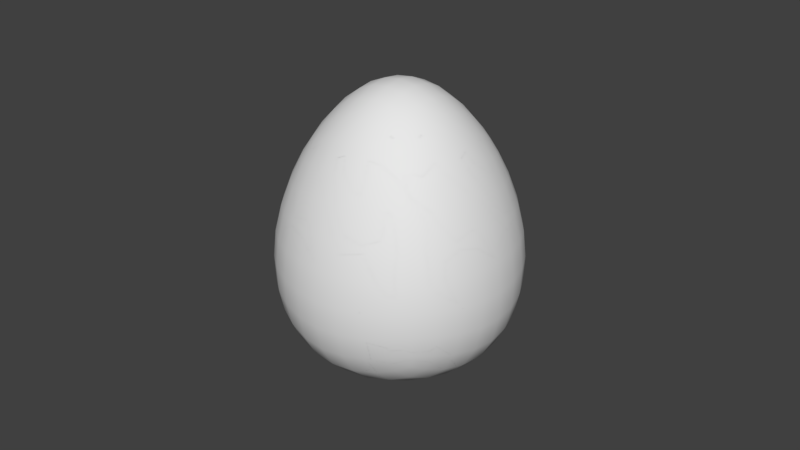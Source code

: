 # Source: Egg.blend  (saved by Blender 2.92.15; exported with 4.5.12 LTS)
import bpy
from mathutils import Matrix  # noqa: F401  (used for matrix-valued properties, if any)

bpy.ops.wm.read_factory_settings(use_empty=True)
scene = bpy.context.scene
scene.name = 'Scene'

# ---- collections
col_collection_1 = bpy.data.collections.new('Collection 1'); scene.collection.children.link(col_collection_1)

# ---- materials (node trees are filled in below, after node groups)
mat_egg = bpy.data.materials.new('Egg')
mat_egg.alpha_threshold = 0.0
mat_egg.use_transparent_shadow = False
mat_egg.roughness = 0.5
mat_egg.line_color = (0.0, 0.0, 0.0, 1.0)

# ---- material node trees

# ---- world
world_world = bpy.data.worlds.new('World'); scene.world = world_world
world_world.color = (0.05088, 0.05088, 0.05088)
world_world.use_sun_shadow = False
world_world.sun_shadow_jitter_overblur = 0.0
world_world.cycles.sampling_method = 'MANUAL'

# ---- meshes
me_cube = bpy.data.meshes.new('Cube')
me_cube.from_pydata([(0.1914, 0.1914, 0.1376), (0.1914, -0.1914, 0.1376), (-0.1914, -0.1914, 0.1376), (-0.1914, 0.1914, 0.1376), (0.1442, 0.1442, 0.5659), (0.1442, -0.1442, 0.5659), (-0.1442, -0.1442, 0.5659), (-0.1442, 0.1442, 0.5659), (0.2077, 0.1612, 0.1226), (0.2254, 0.1148, 0.1064), (0.2382, 0.05953, 0.09495), (0.243, -2.212e-08, 0.0907), (0.2382, -0.05953, 0.09495), (0.2254, -0.1148, 0.1064), (0.2077, -0.1612, 0.1226), (0.1612, 0.2077, 0.1226), (0.1148, 0.2254, 0.1064), (0.05953, 0.2382, 0.09495), (4.331e-08, 0.243, 0.0907), (-0.05953, 0.2382, 0.09495), (-0.1148, 0.2254, 0.1064), (-0.1612, 0.2077, 0.1226), (0.2002, 0.2002, 0.1724), (0.2075, 0.2075, 0.2247), (0.2093, 0.2093, 0.2861), (0.2046, 0.2046, 0.3518), (0.1932, 0.1932, 0.4175), (0.1771, 0.1771, 0.4788), (0.1589, 0.1589, 0.5312), (0.1612, -0.2077, 0.1226), (0.1148, -0.2254, 0.1064), (0.05953, -0.2382, 0.09495), (-6.31e-08, -0.243, 0.0907), (-0.05953, -0.2382, 0.09495), (-0.1148, -0.2254, 0.1064), (-0.1612, -0.2077, 0.1226), (0.2002, -0.2002, 0.1724), (0.2075, -0.2075, 0.2247), (0.2093, -0.2093, 0.2861), (0.2046, -0.2046, 0.3518), (0.1932, -0.1932, 0.4175), (0.1771, -0.1771, 0.4788), (0.1589, -0.1589, 0.5312), (-0.2077, -0.1612, 0.1226), (-0.2254, -0.1148, 0.1064), (-0.2382, -0.05953, 0.09495), (-0.243, 6.193e-08, 0.0907), (-0.2382, 0.05953, 0.09495), (-0.2254, 0.1148, 0.1064), (-0.2077, 0.1612, 0.1226), (-0.2002, -0.2002, 0.1724), (-0.2075, -0.2075, 0.2247), (-0.2093, -0.2093, 0.2861), (-0.2046, -0.2046, 0.3518), (-0.1932, -0.1932, 0.4175), (-0.1771, -0.1771, 0.4788), (-0.1589, -0.1589, 0.5312), (-0.2002, 0.2002, 0.1724), (-0.2075, 0.2075, 0.2247), (-0.2093, 0.2093, 0.2861), (-0.2046, 0.2046, 0.3518), (-0.1932, 0.1932, 0.4175), (-0.1771, 0.1771, 0.4788), (-0.1589, 0.1589, 0.5312), (0.1515, 0.1199, 0.5809), (0.1591, 0.08434, 0.5971), (0.1642, 0.04343, 0.6086), (0.1661, -7.334e-08, 0.6128), (0.1642, -0.04343, 0.6086), (0.1591, -0.08434, 0.5971), (0.1515, -0.1199, 0.5809), (0.1199, 0.1515, 0.5809), (0.08434, 0.1591, 0.5971), (0.04343, 0.1642, 0.6086), (1.886e-08, 0.1661, 0.6128), (-0.04343, 0.1642, 0.6086), (-0.08434, 0.1591, 0.5971), (-0.1199, 0.1515, 0.5809), (0.1199, -0.1515, 0.5809), (0.08434, -0.1591, 0.5971), (0.04343, -0.1642, 0.6086), (-8.149e-08, -0.1661, 0.6128), (-0.04343, -0.1642, 0.6086), (-0.08434, -0.1591, 0.5971), (-0.1199, -0.1515, 0.5809), (-0.1515, -0.1199, 0.5809), (-0.1591, -0.08434, 0.5971), (-0.1642, -0.04343, 0.6086), (-0.1661, 1.001e-08, 0.6128), (-0.1642, 0.04343, 0.6086), (-0.1591, 0.08434, 0.5971), (-0.1515, 0.1199, 0.5809), (0.1705, 0.1705, 0.09031), (0.1831, 0.1208, 0.06733), (0.193, 0.06259, 0.05281), (0.1969, -9.721e-09, 0.04771), (0.193, -0.06259, 0.05281), (0.1831, -0.1208, 0.06733), (0.1705, -0.1705, 0.09031), (0.1208, 0.1831, 0.06733), (0.1289, 0.1289, 0.03955), (0.1355, 0.0665, 0.02265), (0.1382, 2.328e-09, 0.01692), (0.1355, -0.0665, 0.02265), (0.1289, -0.1289, 0.03955), (0.1208, -0.1831, 0.06733), (0.06259, 0.193, 0.05281), (0.0665, 0.1355, 0.02265), (0.06982, 0.06982, 0.004486), (0.07121, 1.403e-08, -0.001596), (0.06982, -0.06982, 0.004486), (0.0665, -0.1355, 0.02265), (0.06259, -0.193, 0.05281), (3.26e-08, 0.1969, 0.04771), (2.235e-08, 0.1382, 0.01692), (8.702e-09, 0.07121, -0.001596), (-6.752e-09, 2.468e-08, -0.007782), (-1.898e-08, -0.07121, -0.001596), (-2.98e-08, -0.1382, 0.01692), (-4.817e-08, -0.1969, 0.04771), (-0.06259, 0.193, 0.05281), (-0.0665, 0.1355, 0.02265), (-0.06982, 0.06982, 0.004486), (-0.07121, 3.769e-08, -0.001596), (-0.06982, -0.06982, 0.004486), (-0.0665, -0.1355, 0.02265), (-0.06259, -0.193, 0.05281), (-0.1208, 0.1831, 0.06733), (-0.1289, 0.1289, 0.03955), (-0.1355, 0.0665, 0.02265), (-0.1382, 4.633e-08, 0.01692), (-0.1355, -0.0665, 0.02265), (-0.1289, -0.1289, 0.03955), (-0.1208, -0.1831, 0.06733), (-0.1705, 0.1705, 0.09031), (-0.1831, 0.1208, 0.06733), (-0.193, 0.06259, 0.05281), (-0.1969, 5.617e-08, 0.04771), (-0.193, -0.06259, 0.05281), (-0.1831, -0.1208, 0.06733), (-0.1705, -0.1705, 0.09031), (0.1193, 0.1193, 0.6132), (0.08252, 0.1225, 0.6362), (0.04218, 0.1254, 0.6507), (8.12e-09, 0.1266, 0.6558), (-0.04218, 0.1254, 0.6507), (-0.08252, 0.1225, 0.6362), (-0.1193, 0.1193, 0.6132), (0.1225, 0.08252, 0.6362), (0.08331, 0.08331, 0.664), (0.04217, 0.08467, 0.6809), (-4.889e-09, 0.08535, 0.6866), (-0.04217, 0.08467, 0.6809), (-0.08331, 0.08331, 0.664), (-0.1225, 0.08252, 0.6362), (0.1254, 0.04218, 0.6507), (0.08467, 0.04217, 0.6809), (0.04266, 0.04266, 0.699), (-2.046e-08, 0.04296, 0.7051), (-0.04266, 0.04266, 0.699), (-0.08467, 0.04217, 0.6809), (-0.1254, 0.04218, 0.6507), (0.1266, -7.174e-08, 0.6558), (0.08535, -6.356e-08, 0.6866), (0.04296, -5.198e-08, 0.7051), (-3.516e-08, -3.958e-08, 0.7113), (-0.04296, -2.59e-08, 0.7051), (-0.08535, -1.444e-08, 0.6866), (-0.1266, -1.543e-09, 0.6558), (0.1254, -0.04218, 0.6507), (0.08467, -0.04217, 0.6809), (0.04266, -0.04266, 0.699), (-5.018e-08, -0.04296, 0.7051), (-0.04266, -0.04266, 0.699), (-0.08467, -0.04217, 0.6809), (-0.1254, -0.04218, 0.6507), (0.1225, -0.08252, 0.6362), (0.08331, -0.08332, 0.664), (0.04217, -0.08467, 0.6809), (-6.333e-08, -0.08535, 0.6866), (-0.04217, -0.08467, 0.6809), (-0.08332, -0.08331, 0.664), (-0.1225, -0.08252, 0.6362), (0.1193, -0.1193, 0.6132), (0.08252, -0.1225, 0.6362), (0.04218, -0.1254, 0.6507), (-7.398e-08, -0.1266, 0.6558), (-0.04218, -0.1254, 0.6507), (-0.08252, -0.1225, 0.6362), (-0.1193, -0.1193, 0.6132), (0.2304, 0.1611, 0.1669), (0.242, 0.1643, 0.222), (0.2445, 0.1652, 0.2849), (0.2382, 0.1617, 0.3518), (0.224, 0.1532, 0.4186), (0.2037, 0.1413, 0.4815), (0.1793, 0.1287, 0.5367), (0.2532, 0.1131, 0.1568), (0.2674, 0.1139, 0.2164), (0.27, 0.1141, 0.2824), (0.2624, 0.1118, 0.3518), (0.2457, 0.1061, 0.4211), (0.2219, 0.0983, 0.4872), (0.1926, 0.0902, 0.5468), (0.2681, 0.05835, 0.1486), (0.2833, 0.05829, 0.2113), (0.2857, 0.05821, 0.28), (0.2769, 0.05709, 0.3518), (0.2585, 0.05426, 0.4235), (0.2325, 0.05038, 0.4923), (0.2004, 0.04642, 0.5549), (0.2734, -3.772e-08, 0.1453), (0.2888, -5.495e-08, 0.2091), (0.291, -6.158e-08, 0.2789), (0.2817, -6.799e-08, 0.3518), (0.2628, -6.807e-08, 0.4246), (0.2359, -7.148e-08, 0.4944), (0.2031, -7.261e-08, 0.5582), (0.2681, -0.05835, 0.1486), (0.2833, -0.05829, 0.2113), (0.2857, -0.05821, 0.28), (0.2769, -0.05709, 0.3518), (0.2585, -0.05426, 0.4235), (0.2325, -0.05038, 0.4923), (0.2004, -0.04642, 0.5549), (0.2532, -0.1131, 0.1568), (0.2674, -0.1139, 0.2164), (0.27, -0.1141, 0.2824), (0.2624, -0.1118, 0.3518), (0.2457, -0.1061, 0.4211), (0.2219, -0.0983, 0.4872), (0.1926, -0.0902, 0.5468), (0.2304, -0.1611, 0.1669), (0.242, -0.1643, 0.222), (0.2445, -0.1652, 0.2849), (0.2382, -0.1617, 0.3518), (0.224, -0.1532, 0.4186), (0.2037, -0.1413, 0.4815), (0.1793, -0.1287, 0.5367), (0.1611, -0.2304, 0.1669), (0.1643, -0.242, 0.222), (0.1652, -0.2445, 0.2849), (0.1617, -0.2382, 0.3518), (0.1532, -0.224, 0.4186), (0.1413, -0.2037, 0.4815), (0.1287, -0.1793, 0.5367), (0.1131, -0.2532, 0.1568), (0.1139, -0.2674, 0.2164), (0.1141, -0.27, 0.2824), (0.1118, -0.2624, 0.3518), (0.1061, -0.2457, 0.4211), (0.0983, -0.2219, 0.4872), (0.0902, -0.1926, 0.5468), (0.05835, -0.2681, 0.1486), (0.05829, -0.2833, 0.2113), (0.05821, -0.2857, 0.28), (0.05709, -0.2769, 0.3518), (0.05426, -0.2585, 0.4235), (0.05038, -0.2325, 0.4923), (0.04642, -0.2004, 0.5549), (-7.506e-08, -0.2734, 0.1453), (-7.8e-08, -0.2888, 0.2091), (-8.679e-08, -0.291, 0.2789), (-8.801e-08, -0.2817, 0.3518), (-9.043e-08, -0.2628, 0.4246), (-8.545e-08, -0.2359, 0.4944), (-8.478e-08, -0.2031, 0.5582), (-0.05835, -0.2681, 0.1486), (-0.05829, -0.2833, 0.2113), (-0.05821, -0.2857, 0.28), (-0.05709, -0.2769, 0.3518), (-0.05426, -0.2585, 0.4235), (-0.05038, -0.2325, 0.4923), (-0.04642, -0.2004, 0.5549), (-0.1131, -0.2532, 0.1568), (-0.1139, -0.2674, 0.2164), (-0.1141, -0.27, 0.2824), (-0.1118, -0.2624, 0.3518), (-0.1061, -0.2457, 0.4211), (-0.0983, -0.2219, 0.4872), (-0.0902, -0.1926, 0.5468), (-0.1611, -0.2304, 0.1669), (-0.1643, -0.242, 0.222), (-0.1652, -0.2445, 0.2849), (-0.1617, -0.2382, 0.3518), (-0.1532, -0.224, 0.4186), (-0.1413, -0.2037, 0.4815), (-0.1287, -0.1793, 0.5367), (-0.2304, -0.1611, 0.1669), (-0.242, -0.1643, 0.222), (-0.2445, -0.1652, 0.2849), (-0.2382, -0.1617, 0.3518), (-0.224, -0.1532, 0.4186), (-0.2037, -0.1413, 0.4815), (-0.1793, -0.1287, 0.5367), (-0.2532, -0.1131, 0.1568), (-0.2674, -0.1139, 0.2164), (-0.27, -0.1141, 0.2824), (-0.2624, -0.1118, 0.3518), (-0.2457, -0.1061, 0.4211), (-0.2219, -0.0983, 0.4872), (-0.1926, -0.0902, 0.5468), (-0.2681, -0.05835, 0.1486), (-0.2833, -0.05829, 0.2113), (-0.2857, -0.05821, 0.28), (-0.2769, -0.05709, 0.3518), (-0.2585, -0.05426, 0.4235), (-0.2325, -0.05038, 0.4923), (-0.2004, -0.04642, 0.5549), (-0.2734, 6.091e-08, 0.1453), (-0.2888, 5.797e-08, 0.2091), (-0.291, 5.405e-08, 0.2789), (-0.2817, 5.146e-08, 0.3518), (-0.2628, 4.552e-08, 0.4246), (-0.2359, 3.632e-08, 0.4944), (-0.2031, 2.532e-08, 0.5582), (-0.2681, 0.05835, 0.1486), (-0.2833, 0.05829, 0.2113), (-0.2857, 0.05821, 0.28), (-0.2769, 0.05709, 0.3518), (-0.2585, 0.05426, 0.4235), (-0.2325, 0.05038, 0.4923), (-0.2004, 0.04642, 0.5549), (-0.2532, 0.1131, 0.1568), (-0.2674, 0.1139, 0.2164), (-0.27, 0.1141, 0.2824), (-0.2624, 0.1118, 0.3518), (-0.2457, 0.1061, 0.4211), (-0.2219, 0.0983, 0.4872), (-0.1926, 0.0902, 0.5468), (-0.2304, 0.1611, 0.1669), (-0.242, 0.1643, 0.222), (-0.2445, 0.1652, 0.2849), (-0.2382, 0.1617, 0.3518), (-0.224, 0.1532, 0.4186), (-0.2037, 0.1413, 0.4815), (-0.1793, 0.1287, 0.5367), (0.1287, 0.1793, 0.5367), (0.1413, 0.2037, 0.4815), (0.1532, 0.224, 0.4186), (0.1617, 0.2382, 0.3518), (0.1652, 0.2445, 0.2849), (0.1643, 0.242, 0.222), (0.1611, 0.2304, 0.1669), (0.0902, 0.1926, 0.5468), (0.0983, 0.2219, 0.4872), (0.1061, 0.2457, 0.4211), (0.1118, 0.2624, 0.3518), (0.1141, 0.27, 0.2824), (0.1139, 0.2674, 0.2164), (0.1131, 0.2532, 0.1568), (0.04642, 0.2004, 0.5549), (0.05038, 0.2325, 0.4923), (0.05426, 0.2585, 0.4235), (0.05709, 0.2769, 0.3518), (0.05821, 0.2857, 0.28), (0.05829, 0.2833, 0.2113), (0.05835, 0.2681, 0.1486), (2.887e-08, 0.2031, 0.5582), (3.353e-08, 0.2359, 0.4944), (3.984e-08, 0.2628, 0.4246), (4.494e-08, 0.2817, 0.3518), (4.843e-08, 0.291, 0.2789), (4.936e-08, 0.2888, 0.2091), (4.523e-08, 0.2734, 0.1453), (-0.04642, 0.2004, 0.5549), (-0.05038, 0.2325, 0.4923), (-0.05426, 0.2585, 0.4235), (-0.05709, 0.2769, 0.3518), (-0.05821, 0.2857, 0.28), (-0.05829, 0.2833, 0.2113), (-0.05835, 0.2681, 0.1486), (-0.0902, 0.1926, 0.5468), (-0.0983, 0.2219, 0.4872), (-0.1061, 0.2457, 0.4211), (-0.1118, 0.2624, 0.3518), (-0.1141, 0.27, 0.2824), (-0.1139, 0.2674, 0.2164), (-0.1131, 0.2532, 0.1568), (-0.1287, 0.1793, 0.5367), (-0.1413, 0.2037, 0.4815), (-0.1532, 0.224, 0.4186), (-0.1617, 0.2382, 0.3518), (-0.1652, 0.2445, 0.2849), (-0.1643, 0.242, 0.222), (-0.1611, 0.2304, 0.1668)], [], [(92, 93, 100, 99), (93, 94, 101, 100), (94, 95, 102, 101), (95, 96, 103, 102), (96, 97, 104, 103), (97, 98, 105, 104), (99, 100, 107, 106), (100, 101, 108, 107), (101, 102, 109, 108), (102, 103, 110, 109), (103, 104, 111, 110), (104, 105, 112, 111), (106, 107, 114, 113), (107, 108, 115, 114), (108, 109, 116, 115), (109, 110, 117, 116), (110, 111, 118, 117), (111, 112, 119, 118), (113, 114, 121, 120), (114, 115, 122, 121), (115, 116, 123, 122), (116, 117, 124, 123), (117, 118, 125, 124), (118, 119, 126, 125), (120, 121, 128, 127), (121, 122, 129, 128), (122, 123, 130, 129), (123, 124, 131, 130), (124, 125, 132, 131), (125, 126, 133, 132), (127, 128, 135, 134), (128, 129, 136, 135), (129, 130, 137, 136), (130, 131, 138, 137), (131, 132, 139, 138), (132, 133, 140, 139), (0, 8, 92, 15), (8, 9, 93, 92), (9, 10, 94, 93), (10, 11, 95, 94), (11, 12, 96, 95), (12, 13, 97, 96), (13, 14, 98, 97), (14, 1, 29, 98), (98, 29, 30, 105), (105, 30, 31, 112), (112, 31, 32, 119), (119, 32, 33, 126), (126, 33, 34, 133), (133, 34, 35, 140), (140, 35, 2, 43), (139, 140, 43, 44), (138, 139, 44, 45), (137, 138, 45, 46), (136, 137, 46, 47), (135, 136, 47, 48), (134, 135, 48, 49), (21, 134, 49, 3), (20, 127, 134, 21), (19, 120, 127, 20), (18, 113, 120, 19), (17, 106, 113, 18), (16, 99, 106, 17), (15, 92, 99, 16), (141, 142, 149, 148), (142, 143, 150, 149), (143, 144, 151, 150), (144, 145, 152, 151), (145, 146, 153, 152), (146, 147, 154, 153), (148, 149, 156, 155), (149, 150, 157, 156), (150, 151, 158, 157), (151, 152, 159, 158), (152, 153, 160, 159), (153, 154, 161, 160), (155, 156, 163, 162), (156, 157, 164, 163), (157, 158, 165, 164), (158, 159, 166, 165), (159, 160, 167, 166), (160, 161, 168, 167), (162, 163, 170, 169), (163, 164, 171, 170), (164, 165, 172, 171), (165, 166, 173, 172), (166, 167, 174, 173), (167, 168, 175, 174), (169, 170, 177, 176), (170, 171, 178, 177), (171, 172, 179, 178), (172, 173, 180, 179), (173, 174, 181, 180), (174, 175, 182, 181), (176, 177, 184, 183), (177, 178, 185, 184), (178, 179, 186, 185), (179, 180, 187, 186), (180, 181, 188, 187), (181, 182, 189, 188), (4, 71, 141, 64), (71, 72, 142, 141), (72, 73, 143, 142), (73, 74, 144, 143), (74, 75, 145, 144), (75, 76, 146, 145), (76, 77, 147, 146), (77, 7, 91, 147), (147, 91, 90, 154), (154, 90, 89, 161), (161, 89, 88, 168), (168, 88, 87, 175), (175, 87, 86, 182), (182, 86, 85, 189), (189, 85, 6, 84), (188, 189, 84, 83), (187, 188, 83, 82), (186, 187, 82, 81), (185, 186, 81, 80), (184, 185, 80, 79), (183, 184, 79, 78), (70, 183, 78, 5), (69, 176, 183, 70), (68, 169, 176, 69), (67, 162, 169, 68), (66, 155, 162, 67), (65, 148, 155, 66), (64, 141, 148, 65), (190, 191, 198, 197), (191, 192, 199, 198), (192, 193, 200, 199), (193, 194, 201, 200), (194, 195, 202, 201), (195, 196, 203, 202), (197, 198, 205, 204), (198, 199, 206, 205), (199, 200, 207, 206), (200, 201, 208, 207), (201, 202, 209, 208), (202, 203, 210, 209), (204, 205, 212, 211), (205, 206, 213, 212), (206, 207, 214, 213), (207, 208, 215, 214), (208, 209, 216, 215), (209, 210, 217, 216), (211, 212, 219, 218), (212, 213, 220, 219), (213, 214, 221, 220), (214, 215, 222, 221), (215, 216, 223, 222), (216, 217, 224, 223), (218, 219, 226, 225), (219, 220, 227, 226), (220, 221, 228, 227), (221, 222, 229, 228), (222, 223, 230, 229), (223, 224, 231, 230), (225, 226, 233, 232), (226, 227, 234, 233), (227, 228, 235, 234), (228, 229, 236, 235), (229, 230, 237, 236), (230, 231, 238, 237), (0, 22, 190, 8), (22, 23, 191, 190), (23, 24, 192, 191), (24, 25, 193, 192), (25, 26, 194, 193), (26, 27, 195, 194), (27, 28, 196, 195), (28, 4, 64, 196), (196, 64, 65, 203), (203, 65, 66, 210), (210, 66, 67, 217), (217, 67, 68, 224), (224, 68, 69, 231), (231, 69, 70, 238), (238, 70, 5, 42), (237, 238, 42, 41), (236, 237, 41, 40), (235, 236, 40, 39), (234, 235, 39, 38), (233, 234, 38, 37), (232, 233, 37, 36), (14, 232, 36, 1), (13, 225, 232, 14), (12, 218, 225, 13), (11, 211, 218, 12), (10, 204, 211, 11), (9, 197, 204, 10), (8, 190, 197, 9), (239, 240, 247, 246), (240, 241, 248, 247), (241, 242, 249, 248), (242, 243, 250, 249), (243, 244, 251, 250), (244, 245, 252, 251), (246, 247, 254, 253), (247, 248, 255, 254), (248, 249, 256, 255), (249, 250, 257, 256), (250, 251, 258, 257), (251, 252, 259, 258), (253, 254, 261, 260), (254, 255, 262, 261), (255, 256, 263, 262), (256, 257, 264, 263), (257, 258, 265, 264), (258, 259, 266, 265), (260, 261, 268, 267), (261, 262, 269, 268), (262, 263, 270, 269), (263, 264, 271, 270), (264, 265, 272, 271), (265, 266, 273, 272), (267, 268, 275, 274), (268, 269, 276, 275), (269, 270, 277, 276), (270, 271, 278, 277), (271, 272, 279, 278), (272, 273, 280, 279), (274, 275, 282, 281), (275, 276, 283, 282), (276, 277, 284, 283), (277, 278, 285, 284), (278, 279, 286, 285), (279, 280, 287, 286), (1, 36, 239, 29), (36, 37, 240, 239), (37, 38, 241, 240), (38, 39, 242, 241), (39, 40, 243, 242), (40, 41, 244, 243), (41, 42, 245, 244), (42, 5, 78, 245), (245, 78, 79, 252), (252, 79, 80, 259), (259, 80, 81, 266), (266, 81, 82, 273), (273, 82, 83, 280), (280, 83, 84, 287), (287, 84, 6, 56), (286, 287, 56, 55), (285, 286, 55, 54), (284, 285, 54, 53), (283, 284, 53, 52), (282, 283, 52, 51), (281, 282, 51, 50), (35, 281, 50, 2), (34, 274, 281, 35), (33, 267, 274, 34), (32, 260, 267, 33), (31, 253, 260, 32), (30, 246, 253, 31), (29, 239, 246, 30), (288, 289, 296, 295), (289, 290, 297, 296), (290, 291, 298, 297), (291, 292, 299, 298), (292, 293, 300, 299), (293, 294, 301, 300), (295, 296, 303, 302), (296, 297, 304, 303), (297, 298, 305, 304), (298, 299, 306, 305), (299, 300, 307, 306), (300, 301, 308, 307), (302, 303, 310, 309), (303, 304, 311, 310), (304, 305, 312, 311), (305, 306, 313, 312), (306, 307, 314, 313), (307, 308, 315, 314), (309, 310, 317, 316), (310, 311, 318, 317), (311, 312, 319, 318), (312, 313, 320, 319), (313, 314, 321, 320), (314, 315, 322, 321), (316, 317, 324, 323), (317, 318, 325, 324), (318, 319, 326, 325), (319, 320, 327, 326), (320, 321, 328, 327), (321, 322, 329, 328), (323, 324, 331, 330), (324, 325, 332, 331), (325, 326, 333, 332), (326, 327, 334, 333), (327, 328, 335, 334), (328, 329, 336, 335), (2, 50, 288, 43), (50, 51, 289, 288), (51, 52, 290, 289), (52, 53, 291, 290), (53, 54, 292, 291), (54, 55, 293, 292), (55, 56, 294, 293), (56, 6, 85, 294), (294, 85, 86, 301), (301, 86, 87, 308), (308, 87, 88, 315), (315, 88, 89, 322), (322, 89, 90, 329), (329, 90, 91, 336), (336, 91, 7, 63), (335, 336, 63, 62), (334, 335, 62, 61), (333, 334, 61, 60), (332, 333, 60, 59), (331, 332, 59, 58), (330, 331, 58, 57), (49, 330, 57, 3), (48, 323, 330, 49), (47, 316, 323, 48), (46, 309, 316, 47), (45, 302, 309, 46), (44, 295, 302, 45), (43, 288, 295, 44), (337, 338, 345, 344), (338, 339, 346, 345), (339, 340, 347, 346), (340, 341, 348, 347), (341, 342, 349, 348), (342, 343, 350, 349), (344, 345, 352, 351), (345, 346, 353, 352), (346, 347, 354, 353), (347, 348, 355, 354), (348, 349, 356, 355), (349, 350, 357, 356), (351, 352, 359, 358), (352, 353, 360, 359), (353, 354, 361, 360), (354, 355, 362, 361), (355, 356, 363, 362), (356, 357, 364, 363), (358, 359, 366, 365), (359, 360, 367, 366), (360, 361, 368, 367), (361, 362, 369, 368), (362, 363, 370, 369), (363, 364, 371, 370), (365, 366, 373, 372), (366, 367, 374, 373), (367, 368, 375, 374), (368, 369, 376, 375), (369, 370, 377, 376), (370, 371, 378, 377), (372, 373, 380, 379), (373, 374, 381, 380), (374, 375, 382, 381), (375, 376, 383, 382), (376, 377, 384, 383), (377, 378, 385, 384), (4, 28, 337, 71), (28, 27, 338, 337), (27, 26, 339, 338), (26, 25, 340, 339), (25, 24, 341, 340), (24, 23, 342, 341), (23, 22, 343, 342), (22, 0, 15, 343), (343, 15, 16, 350), (350, 16, 17, 357), (357, 17, 18, 364), (364, 18, 19, 371), (371, 19, 20, 378), (378, 20, 21, 385), (385, 21, 3, 57), (384, 385, 57, 58), (383, 384, 58, 59), (382, 383, 59, 60), (381, 382, 60, 61), (380, 381, 61, 62), (379, 380, 62, 63), (77, 379, 63, 7), (76, 372, 379, 77), (75, 365, 372, 76), (74, 358, 365, 75), (73, 351, 358, 74), (72, 344, 351, 73), (71, 337, 344, 72)])
me_cube.polygons.foreach_set('use_smooth', [True] * 384)
_uv = me_cube.uv_layers.new(name='UVMap')
_uv.uv.foreach_set('vector', [0.3611, 0.5908, 0.3661, 0.6205, 0.3347, 0.6218, 0.3331, 0.5882, 0.3661, 0.6205, 0.3755, 0.6549, 0.341, 0.6592, 0.3347, 0.6218, 0.3755, 0.6549, 0.3887, 0.6939, 0.3513, 0.7006, 0.341, 0.6592, 0.3887, 0.6939, 0.4053, 0.7374, 0.3649, 0.7458, 0.3513, 0.7006, 0.4053, 0.7374, 0.4256, 0.7862, 0.3813, 0.7947, 0.3649, 0.7458, 0.4256, 0.7862, 0.4497, 0.8406, 0.4, 0.8467, 0.3813, 0.7947, 0.3331, 0.5882, 0.3347, 0.6218, 0.2996, 0.619, 0.3009, 0.5821, 0.3347, 0.6218, 0.341, 0.6592, 0.3033, 0.6592, 0.2996, 0.619, 0.341, 0.6592, 0.3513, 0.7006, 0.3108, 0.7027, 0.3033, 0.6592, 0.3513, 0.7006, 0.3649, 0.7458, 0.3213, 0.7493, 0.3108, 0.7027, 0.3649, 0.7458, 0.3813, 0.7947, 0.3341, 0.7983, 0.3213, 0.7493, 0.3813, 0.7947, 0.4, 0.8467, 0.3485, 0.8491, 0.3341, 0.7983, 0.3009, 0.5821, 0.2996, 0.619, 0.261, 0.613, 0.2644, 0.5732, 0.2996, 0.619, 0.3033, 0.6592, 0.2625, 0.656, 0.261, 0.613, 0.3033, 0.6592, 0.3108, 0.7027, 0.2677, 0.7016, 0.2625, 0.656, 0.3108, 0.7027, 0.3213, 0.7493, 0.2755, 0.7495, 0.2677, 0.7016, 0.3213, 0.7493, 0.3341, 0.7983, 0.2852, 0.7991, 0.2755, 0.7495, 0.3341, 0.7983, 0.3485, 0.8491, 0.296, 0.8499, 0.2852, 0.7991, 0.2644, 0.5732, 0.261, 0.613, 0.2188, 0.6047, 0.2238, 0.5619, 0.261, 0.613, 0.2625, 0.656, 0.2189, 0.6504, 0.2188, 0.6047, 0.2625, 0.656, 0.2677, 0.7016, 0.2226, 0.6983, 0.2189, 0.6504, 0.2677, 0.7016, 0.2755, 0.7495, 0.2282, 0.7478, 0.2226, 0.6983, 0.2755, 0.7495, 0.2852, 0.7991, 0.2352, 0.7985, 0.2282, 0.7478, 0.2852, 0.7991, 0.296, 0.8499, 0.2432, 0.85, 0.2352, 0.7985, 0.2238, 0.5619, 0.2188, 0.6047, 0.1732, 0.5943, 0.1783, 0.548, 0.2188, 0.6047, 0.2189, 0.6504, 0.1731, 0.643, 0.1732, 0.5943, 0.2189, 0.6504, 0.2226, 0.6983, 0.1758, 0.6935, 0.1731, 0.643, 0.2226, 0.6983, 0.2282, 0.7478, 0.1798, 0.7449, 0.1758, 0.6935, 0.2282, 0.7478, 0.2352, 0.7985, 0.1847, 0.7971, 0.1798, 0.7449, 0.2352, 0.7985, 0.2432, 0.85, 0.1901, 0.8497, 0.1847, 0.7971, 0.1783, 0.548, 0.1732, 0.5943, 0.1248, 0.5822, 0.1272, 0.5316, 0.1732, 0.5943, 0.1731, 0.643, 0.1258, 0.6345, 0.1248, 0.5822, 0.1731, 0.643, 0.1758, 0.6935, 0.128, 0.6876, 0.1258, 0.6345, 0.1758, 0.6935, 0.1798, 0.7449, 0.1308, 0.7412, 0.128, 0.6876, 0.1798, 0.7449, 0.1847, 0.7971, 0.1337, 0.7951, 0.1308, 0.7412, 0.1847, 0.7971, 0.1901, 0.8497, 0.1369, 0.8492, 0.1337, 0.7951, 0.3792, 0.5701, 0.3848, 0.5878, 0.3611, 0.5908, 0.3622, 0.5655, 0.3848, 0.5878, 0.3941, 0.6138, 0.3661, 0.6205, 0.3611, 0.5908, 0.3941, 0.6138, 0.4067, 0.6452, 0.3755, 0.6549, 0.3661, 0.6205, 0.4067, 0.6452, 0.4224, 0.6813, 0.3887, 0.6939, 0.3755, 0.6549, 0.4224, 0.6813, 0.4416, 0.7222, 0.4053, 0.7374, 0.3887, 0.6939, 0.4416, 0.7222, 0.4651, 0.7686, 0.4256, 0.7862, 0.4053, 0.7374, 0.4651, 0.7686, 0.4939, 0.8226, 0.4497, 0.8406, 0.4256, 0.7862, 0.4939, 0.8226, 0.5332, 0.8999, 0.4764, 0.9, 0.4497, 0.8406, 0.4497, 0.8406, 0.4764, 0.9, 0.4199, 0.9002, 0.4, 0.8467, 0.4, 0.8467, 0.4199, 0.9002, 0.3636, 0.9007, 0.3485, 0.8491, 0.3485, 0.8491, 0.3636, 0.9007, 0.3075, 0.9012, 0.296, 0.8499, 0.296, 0.8499, 0.3075, 0.9012, 0.2516, 0.9019, 0.2432, 0.85, 0.2432, 0.85, 0.2516, 0.9019, 0.1958, 0.9026, 0.1901, 0.8497, 0.1901, 0.8497, 0.1958, 0.9026, 0.1401, 0.9034, 0.1369, 0.8492, 0.1369, 0.8492, 0.1401, 0.9034, 0.08436, 0.9042, 0.08353, 0.8485, 0.1337, 0.7951, 0.1369, 0.8492, 0.08353, 0.8485, 0.08257, 0.7928, 0.1308, 0.7412, 0.1337, 0.7951, 0.08257, 0.7928, 0.08135, 0.737, 0.128, 0.6876, 0.1308, 0.7412, 0.08135, 0.737, 0.07973, 0.6812, 0.1258, 0.6345, 0.128, 0.6876, 0.07973, 0.6812, 0.07758, 0.6253, 0.1248, 0.5822, 0.1258, 0.6345, 0.07758, 0.6253, 0.07478, 0.5694, 0.1272, 0.5316, 0.1248, 0.5822, 0.07478, 0.5694, 0.07119, 0.5133, 0.1412, 0.4849, 0.1272, 0.5316, 0.07119, 0.5133, 0.06667, 0.4571, 0.1924, 0.5058, 0.1783, 0.548, 0.1272, 0.5316, 0.1412, 0.4849, 0.2359, 0.5227, 0.2238, 0.5619, 0.1783, 0.548, 0.1924, 0.5058, 0.2741, 0.5367, 0.2644, 0.5732, 0.2238, 0.5619, 0.2359, 0.5227, 0.3079, 0.5485, 0.3009, 0.5821, 0.2644, 0.5732, 0.2741, 0.5367, 0.3374, 0.5581, 0.3331, 0.5882, 0.3009, 0.5821, 0.3079, 0.5485, 0.3622, 0.5655, 0.3611, 0.5908, 0.3331, 0.5882, 0.3374, 0.5581, 0.5198, 0.4224, 0.5194, 0.4026, 0.5411, 0.4011, 0.5393, 0.4233, 0.5194, 0.4026, 0.5179, 0.381, 0.5414, 0.3782, 0.5411, 0.4011, 0.5179, 0.381, 0.5164, 0.3574, 0.5412, 0.3542, 0.5414, 0.3782, 0.5164, 0.3574, 0.5159, 0.3316, 0.5414, 0.3287, 0.5412, 0.3542, 0.5159, 0.3316, 0.5174, 0.3029, 0.5423, 0.3016, 0.5414, 0.3287, 0.5174, 0.3029, 0.5218, 0.2706, 0.5443, 0.2731, 0.5423, 0.3016, 0.5393, 0.4233, 0.5411, 0.4011, 0.5633, 0.4012, 0.5603, 0.4253, 0.5411, 0.4011, 0.5414, 0.3782, 0.5646, 0.3773, 0.5633, 0.4012, 0.5414, 0.3782, 0.5412, 0.3542, 0.565, 0.3531, 0.5646, 0.3773, 0.5412, 0.3542, 0.5414, 0.3287, 0.5652, 0.3282, 0.565, 0.3531, 0.5414, 0.3287, 0.5423, 0.3016, 0.5656, 0.3026, 0.5652, 0.3282, 0.5423, 0.3016, 0.5443, 0.2731, 0.566, 0.2764, 0.5656, 0.3026, 0.5603, 0.4253, 0.5633, 0.4012, 0.5864, 0.4018, 0.583, 0.4273, 0.5633, 0.4012, 0.5646, 0.3773, 0.5878, 0.3774, 0.5864, 0.4018, 0.5646, 0.3773, 0.565, 0.3531, 0.5883, 0.3533, 0.5878, 0.3774, 0.565, 0.3531, 0.5652, 0.3282, 0.5883, 0.329, 0.5883, 0.3533, 0.5652, 0.3282, 0.5656, 0.3026, 0.5882, 0.3043, 0.5883, 0.329, 0.5656, 0.3026, 0.566, 0.2764, 0.588, 0.2795, 0.5882, 0.3043, 0.583, 0.4273, 0.5864, 0.4018, 0.6106, 0.402, 0.6076, 0.428, 0.5864, 0.4018, 0.5878, 0.3774, 0.6116, 0.3777, 0.6106, 0.402, 0.5878, 0.3774, 0.5883, 0.3533, 0.6117, 0.354, 0.6116, 0.3777, 0.5883, 0.3533, 0.5883, 0.329, 0.6115, 0.3302, 0.6117, 0.354, 0.5883, 0.329, 0.5882, 0.3043, 0.6111, 0.3062, 0.6115, 0.3302, 0.5882, 0.3043, 0.588, 0.2795, 0.6108, 0.282, 0.6111, 0.3062, 0.6076, 0.428, 0.6106, 0.402, 0.6361, 0.4012, 0.6347, 0.4263, 0.6106, 0.402, 0.6116, 0.3777, 0.6359, 0.3778, 0.6361, 0.4012, 0.6116, 0.3777, 0.6117, 0.354, 0.6352, 0.3549, 0.6359, 0.3778, 0.6117, 0.354, 0.6115, 0.3302, 0.6347, 0.3316, 0.6352, 0.3549, 0.6115, 0.3302, 0.6111, 0.3062, 0.6343, 0.3079, 0.6347, 0.3316, 0.6111, 0.3062, 0.6108, 0.282, 0.6341, 0.284, 0.6343, 0.3079, 0.6347, 0.4263, 0.6361, 0.4012, 0.6628, 0.3992, 0.6647, 0.4213, 0.6361, 0.4012, 0.6359, 0.3778, 0.6606, 0.3778, 0.6628, 0.3992, 0.6359, 0.3778, 0.6352, 0.3549, 0.6589, 0.3559, 0.6606, 0.3778, 0.6352, 0.3549, 0.6347, 0.3316, 0.658, 0.3331, 0.6589, 0.3559, 0.6347, 0.3316, 0.6343, 0.3079, 0.6577, 0.3096, 0.658, 0.3331, 0.6343, 0.3079, 0.6341, 0.284, 0.6578, 0.2856, 0.6577, 0.3096, 0.5045, 0.4376, 0.5017, 0.4249, 0.5198, 0.4224, 0.517, 0.4407, 0.5017, 0.4249, 0.4977, 0.4072, 0.5194, 0.4026, 0.5198, 0.4224, 0.4977, 0.4072, 0.4934, 0.3868, 0.5179, 0.381, 0.5194, 0.4026, 0.4934, 0.3868, 0.4898, 0.3639, 0.5164, 0.3574, 0.5179, 0.381, 0.4898, 0.3639, 0.4876, 0.3381, 0.5159, 0.3316, 0.5164, 0.3574, 0.4876, 0.3381, 0.4882, 0.3087, 0.5174, 0.3029, 0.5159, 0.3316, 0.4882, 0.3087, 0.4936, 0.2739, 0.5218, 0.2706, 0.5174, 0.3029, 0.4936, 0.2739, 0.5136, 0.2245, 0.529, 0.2353, 0.5218, 0.2706, 0.5218, 0.2706, 0.529, 0.2353, 0.5468, 0.2436, 0.5443, 0.2731, 0.5443, 0.2731, 0.5468, 0.2436, 0.5665, 0.2499, 0.566, 0.2764, 0.566, 0.2764, 0.5665, 0.2499, 0.5878, 0.2545, 0.588, 0.2795, 0.588, 0.2795, 0.5878, 0.2545, 0.6104, 0.2577, 0.6108, 0.282, 0.6108, 0.282, 0.6104, 0.2577, 0.634, 0.2599, 0.6341, 0.284, 0.6341, 0.284, 0.634, 0.2599, 0.6582, 0.2614, 0.6578, 0.2856, 0.6578, 0.2856, 0.6582, 0.2614, 0.6828, 0.2625, 0.6818, 0.2871, 0.6577, 0.3096, 0.6578, 0.2856, 0.6818, 0.2871, 0.6812, 0.3113, 0.658, 0.3331, 0.6577, 0.3096, 0.6812, 0.3113, 0.6813, 0.3347, 0.6589, 0.3559, 0.658, 0.3331, 0.6813, 0.3347, 0.6826, 0.357, 0.6606, 0.3778, 0.6589, 0.3559, 0.6826, 0.357, 0.6855, 0.3777, 0.6628, 0.3992, 0.6606, 0.3778, 0.6855, 0.3777, 0.6902, 0.3966, 0.6647, 0.4213, 0.6628, 0.3992, 0.6902, 0.3966, 0.6973, 0.4132, 0.6622, 0.4496, 0.6647, 0.4213, 0.6973, 0.4132, 0.7071, 0.4271, 0.6297, 0.4559, 0.6347, 0.4263, 0.6647, 0.4213, 0.6622, 0.4496, 0.6017, 0.4568, 0.6076, 0.428, 0.6347, 0.4263, 0.6297, 0.4559, 0.577, 0.4544, 0.583, 0.4273, 0.6076, 0.428, 0.6017, 0.4568, 0.5546, 0.4502, 0.5603, 0.4253, 0.583, 0.4273, 0.577, 0.4544, 0.5345, 0.4454, 0.5393, 0.4233, 0.5603, 0.4253, 0.5546, 0.4502, 0.517, 0.4407, 0.5198, 0.4224, 0.5393, 0.4233, 0.5345, 0.4454, 0.4053, 0.5763, 0.4246, 0.5593, 0.4414, 0.5825, 0.419, 0.6007, 0.4246, 0.5593, 0.4436, 0.5394, 0.4619, 0.5611, 0.4414, 0.5825, 0.4436, 0.5394, 0.4622, 0.5184, 0.4809, 0.538, 0.4619, 0.5611, 0.4622, 0.5184, 0.4797, 0.4975, 0.4981, 0.5143, 0.4809, 0.538, 0.4797, 0.4975, 0.4954, 0.4774, 0.5133, 0.4908, 0.4981, 0.5143, 0.4954, 0.4774, 0.5084, 0.4586, 0.5257, 0.4678, 0.5133, 0.4908, 0.419, 0.6007, 0.4414, 0.5825, 0.459, 0.6087, 0.4344, 0.6294, 0.4414, 0.5825, 0.4619, 0.5611, 0.4809, 0.5844, 0.459, 0.6087, 0.4619, 0.5611, 0.4809, 0.538, 0.5005, 0.558, 0.4809, 0.5844, 0.4809, 0.538, 0.4981, 0.5143, 0.518, 0.5307, 0.5005, 0.558, 0.4981, 0.5143, 0.5133, 0.4908, 0.5331, 0.5033, 0.518, 0.5307, 0.5133, 0.4908, 0.5257, 0.4678, 0.5454, 0.4763, 0.5331, 0.5033, 0.4344, 0.6294, 0.459, 0.6087, 0.4783, 0.6376, 0.4522, 0.6622, 0.459, 0.6087, 0.4809, 0.5844, 0.5013, 0.6091, 0.4783, 0.6376, 0.4809, 0.5844, 0.5005, 0.558, 0.5216, 0.5782, 0.5013, 0.6091, 0.5005, 0.558, 0.518, 0.5307, 0.5396, 0.5464, 0.5216, 0.5782, 0.518, 0.5307, 0.5331, 0.5033, 0.555, 0.5147, 0.5396, 0.5464, 0.5331, 0.5033, 0.5454, 0.4763, 0.5676, 0.4837, 0.555, 0.5147, 0.4522, 0.6622, 0.4783, 0.6376, 0.5004, 0.669, 0.4732, 0.6988, 0.4783, 0.6376, 0.5013, 0.6091, 0.524, 0.6348, 0.5004, 0.669, 0.5013, 0.6091, 0.5216, 0.5782, 0.5447, 0.5983, 0.524, 0.6348, 0.5216, 0.5782, 0.5396, 0.5464, 0.5632, 0.5612, 0.5447, 0.5983, 0.5396, 0.5464, 0.555, 0.5147, 0.5791, 0.5244, 0.5632, 0.5612, 0.555, 0.5147, 0.5676, 0.4837, 0.5921, 0.4892, 0.5791, 0.5244, 0.4732, 0.6988, 0.5004, 0.669, 0.5257, 0.7014, 0.4981, 0.7391, 0.5004, 0.669, 0.524, 0.6348, 0.5493, 0.6602, 0.5257, 0.7014, 0.524, 0.6348, 0.5447, 0.5983, 0.57, 0.6175, 0.5493, 0.6602, 0.5447, 0.5983, 0.5632, 0.5612, 0.5887, 0.5746, 0.57, 0.6175, 0.5632, 0.5612, 0.5791, 0.5244, 0.6053, 0.5324, 0.5887, 0.5746, 0.5791, 0.5244, 0.5921, 0.4892, 0.6195, 0.4919, 0.6053, 0.5324, 0.4981, 0.7391, 0.5257, 0.7014, 0.555, 0.7328, 0.5281, 0.7819, 0.5257, 0.7014, 0.5493, 0.6602, 0.5777, 0.6835, 0.555, 0.7328, 0.5493, 0.6602, 0.57, 0.6175, 0.5976, 0.6348, 0.5777, 0.6835, 0.57, 0.6175, 0.5887, 0.5746, 0.6159, 0.5866, 0.5976, 0.6348, 0.5887, 0.5746, 0.6053, 0.5324, 0.6332, 0.5386, 0.6159, 0.5866, 0.6053, 0.5324, 0.6195, 0.4919, 0.6497, 0.4913, 0.6332, 0.5386, 0.3792, 0.5701, 0.3907, 0.5571, 0.4053, 0.5763, 0.3848, 0.5878, 0.3907, 0.5571, 0.407, 0.5392, 0.4246, 0.5593, 0.4053, 0.5763, 0.407, 0.5392, 0.4251, 0.5195, 0.4436, 0.5394, 0.4246, 0.5593, 0.4251, 0.5195, 0.4438, 0.4995, 0.4622, 0.5184, 0.4436, 0.5394, 0.4438, 0.4995, 0.4622, 0.4803, 0.4797, 0.4975, 0.4622, 0.5184, 0.4622, 0.4803, 0.4794, 0.4628, 0.4954, 0.4774, 0.4797, 0.4975, 0.4794, 0.4628, 0.4943, 0.4478, 0.5084, 0.4586, 0.4954, 0.4774, 0.4943, 0.4478, 0.5045, 0.4376, 0.517, 0.4407, 0.5084, 0.4586, 0.5084, 0.4586, 0.517, 0.4407, 0.5345, 0.4454, 0.5257, 0.4678, 0.5257, 0.4678, 0.5345, 0.4454, 0.5546, 0.4502, 0.5454, 0.4763, 0.5454, 0.4763, 0.5546, 0.4502, 0.577, 0.4544, 0.5676, 0.4837, 0.5676, 0.4837, 0.577, 0.4544, 0.6017, 0.4568, 0.5921, 0.4892, 0.5921, 0.4892, 0.6017, 0.4568, 0.6297, 0.4559, 0.6195, 0.4919, 0.6195, 0.4919, 0.6297, 0.4559, 0.6622, 0.4496, 0.6497, 0.4913, 0.6497, 0.4913, 0.6622, 0.4496, 0.7071, 0.4271, 0.6797, 0.4902, 0.6332, 0.5386, 0.6497, 0.4913, 0.6797, 0.4902, 0.6613, 0.5444, 0.6159, 0.5866, 0.6332, 0.5386, 0.6613, 0.5444, 0.6444, 0.597, 0.5976, 0.6348, 0.6159, 0.5866, 0.6444, 0.597, 0.6276, 0.6494, 0.5777, 0.6835, 0.5976, 0.6348, 0.6276, 0.6494, 0.6096, 0.7026, 0.555, 0.7328, 0.5777, 0.6835, 0.6096, 0.7026, 0.5892, 0.7582, 0.5281, 0.7819, 0.555, 0.7328, 0.5892, 0.7582, 0.5651, 0.8187, 0.4939, 0.8226, 0.5281, 0.7819, 0.5651, 0.8187, 0.5332, 0.8999, 0.4651, 0.7686, 0.4981, 0.7391, 0.5281, 0.7819, 0.4939, 0.8226, 0.4416, 0.7222, 0.4732, 0.6988, 0.4981, 0.7391, 0.4651, 0.7686, 0.4224, 0.6813, 0.4522, 0.6622, 0.4732, 0.6988, 0.4416, 0.7222, 0.4067, 0.6452, 0.4344, 0.6294, 0.4522, 0.6622, 0.4224, 0.6813, 0.3941, 0.6138, 0.419, 0.6007, 0.4344, 0.6294, 0.4067, 0.6452, 0.3848, 0.5878, 0.4053, 0.5763, 0.419, 0.6007, 0.3941, 0.6138, 0.6104, 0.8351, 0.6288, 0.7739, 0.6724, 0.7821, 0.6603, 0.8408, 0.6288, 0.7739, 0.6451, 0.7161, 0.6838, 0.7247, 0.6724, 0.7821, 0.6451, 0.7161, 0.66, 0.6604, 0.6945, 0.6684, 0.6838, 0.7247, 0.66, 0.6604, 0.674, 0.6057, 0.7047, 0.6128, 0.6945, 0.6684, 0.674, 0.6057, 0.6882, 0.5509, 0.7148, 0.5574, 0.7047, 0.6128, 0.6882, 0.5509, 0.7034, 0.4952, 0.725, 0.502, 0.7148, 0.5574, 0.6603, 0.8408, 0.6724, 0.7821, 0.7185, 0.7867, 0.712, 0.8436, 0.6724, 0.7821, 0.6838, 0.7247, 0.7249, 0.7301, 0.7185, 0.7867, 0.6838, 0.7247, 0.6945, 0.6684, 0.7309, 0.674, 0.7249, 0.7301, 0.6945, 0.6684, 0.7047, 0.6128, 0.7367, 0.6183, 0.7309, 0.674, 0.7047, 0.6128, 0.7148, 0.5574, 0.7423, 0.5629, 0.7367, 0.6183, 0.7148, 0.5574, 0.725, 0.502, 0.7478, 0.5077, 0.7423, 0.5629, 0.712, 0.8436, 0.7185, 0.7867, 0.7661, 0.7892, 0.7646, 0.8452, 0.7185, 0.7867, 0.7249, 0.7301, 0.7676, 0.7333, 0.7661, 0.7892, 0.7249, 0.7301, 0.7309, 0.674, 0.7689, 0.6777, 0.7676, 0.7333, 0.7309, 0.674, 0.7367, 0.6183, 0.77, 0.6222, 0.7689, 0.6777, 0.7367, 0.6183, 0.7423, 0.5629, 0.771, 0.567, 0.77, 0.6222, 0.7423, 0.5629, 0.7478, 0.5077, 0.772, 0.5118, 0.771, 0.567, 0.7646, 0.8452, 0.7661, 0.7892, 0.8146, 0.7909, 0.8178, 0.8464, 0.7661, 0.7892, 0.7676, 0.7333, 0.8113, 0.7354, 0.8146, 0.7909, 0.7676, 0.7333, 0.7689, 0.6777, 0.808, 0.6801, 0.8113, 0.7354, 0.7689, 0.6777, 0.77, 0.6222, 0.8046, 0.6248, 0.808, 0.6801, 0.77, 0.6222, 0.771, 0.567, 0.8011, 0.5697, 0.8046, 0.6248, 0.771, 0.567, 0.772, 0.5118, 0.7977, 0.5145, 0.8011, 0.5697, 0.8178, 0.8464, 0.8146, 0.7909, 0.8636, 0.7921, 0.8714, 0.8473, 0.8146, 0.7909, 0.8113, 0.7354, 0.8558, 0.7368, 0.8636, 0.7921, 0.8113, 0.7354, 0.808, 0.6801, 0.848, 0.6816, 0.8558, 0.7368, 0.808, 0.6801, 0.8046, 0.6248, 0.8401, 0.6264, 0.848, 0.6816, 0.8046, 0.6248, 0.8011, 0.5697, 0.8323, 0.5713, 0.8401, 0.6264, 0.8011, 0.5697, 0.7977, 0.5145, 0.8245, 0.5161, 0.8323, 0.5713, 0.8714, 0.8473, 0.8636, 0.7921, 0.9129, 0.7929, 0.9251, 0.8482, 0.8636, 0.7921, 0.8558, 0.7368, 0.9007, 0.7377, 0.9129, 0.7929, 0.8558, 0.7368, 0.848, 0.6816, 0.8886, 0.6825, 0.9007, 0.7377, 0.848, 0.6816, 0.8401, 0.6264, 0.8764, 0.6273, 0.8886, 0.6825, 0.8401, 0.6264, 0.8323, 0.5713, 0.8642, 0.5721, 0.8764, 0.6273, 0.8323, 0.5713, 0.8245, 0.5161, 0.852, 0.5169, 0.8642, 0.5721, 0.5332, 0.8999, 0.5651, 0.8187, 0.6104, 0.8351, 0.5903, 0.9, 0.5651, 0.8187, 0.5892, 0.7582, 0.6288, 0.7739, 0.6104, 0.8351, 0.5892, 0.7582, 0.6096, 0.7026, 0.6451, 0.7161, 0.6288, 0.7739, 0.6096, 0.7026, 0.6276, 0.6494, 0.66, 0.6604, 0.6451, 0.7161, 0.6276, 0.6494, 0.6444, 0.597, 0.674, 0.6057, 0.66, 0.6604, 0.6444, 0.597, 0.6613, 0.5444, 0.6882, 0.5509, 0.674, 0.6057, 0.6613, 0.5444, 0.6797, 0.4902, 0.7034, 0.4952, 0.6882, 0.5509, 0.6797, 0.4902, 0.7071, 0.4271, 0.7199, 0.4381, 0.7034, 0.4952, 0.7034, 0.4952, 0.7199, 0.4381, 0.7354, 0.4465, 0.725, 0.502, 0.725, 0.502, 0.7354, 0.4465, 0.7532, 0.4526, 0.7478, 0.5077, 0.7478, 0.5077, 0.7532, 0.4526, 0.7729, 0.4568, 0.772, 0.5118, 0.772, 0.5118, 0.7729, 0.4568, 0.7942, 0.4595, 0.7977, 0.5145, 0.7977, 0.5145, 0.7942, 0.4595, 0.8166, 0.461, 0.8245, 0.5161, 0.8245, 0.5161, 0.8166, 0.461, 0.8398, 0.4617, 0.852, 0.5169, 0.852, 0.5169, 0.8398, 0.4617, 0.8634, 0.4621, 0.8799, 0.5174, 0.8642, 0.5721, 0.852, 0.5169, 0.8799, 0.5174, 0.8964, 0.5726, 0.8764, 0.6273, 0.8642, 0.5721, 0.8964, 0.5726, 0.9129, 0.6279, 0.8886, 0.6825, 0.8764, 0.6273, 0.9129, 0.6279, 0.9294, 0.6832, 0.9007, 0.7377, 0.8886, 0.6825, 0.9294, 0.6832, 0.9459, 0.7384, 0.9129, 0.7929, 0.9007, 0.7377, 0.9459, 0.7384, 0.9625, 0.7937, 0.9251, 0.8482, 0.9129, 0.7929, 0.9625, 0.7937, 0.979, 0.8489, 0.9373, 0.9034, 0.9251, 0.8482, 0.979, 0.8489, 0.9955, 0.9042, 0.8791, 0.9026, 0.8714, 0.8473, 0.9251, 0.8482, 0.9373, 0.9034, 0.8211, 0.9019, 0.8178, 0.8464, 0.8714, 0.8473, 0.8791, 0.9026, 0.7631, 0.9012, 0.7646, 0.8452, 0.8178, 0.8464, 0.8211, 0.9019, 0.7053, 0.9007, 0.712, 0.8436, 0.7646, 0.8452, 0.7631, 0.9012, 0.6477, 0.9002, 0.6603, 0.8408, 0.712, 0.8436, 0.7053, 0.9007, 0.5903, 0.9, 0.6104, 0.8351, 0.6603, 0.8408, 0.6477, 0.9002, 0.06904, 0.0647, 0.1248, 0.06862, 0.1327, 0.1168, 0.07754, 0.1172, 0.1248, 0.06862, 0.1806, 0.07253, 0.1879, 0.1164, 0.1327, 0.1168, 0.1806, 0.07253, 0.2364, 0.07644, 0.2431, 0.1161, 0.1879, 0.1164, 0.2364, 0.07644, 0.2922, 0.08036, 0.2983, 0.1157, 0.2431, 0.1161, 0.2922, 0.08036, 0.348, 0.08428, 0.3534, 0.1154, 0.2983, 0.1157, 0.348, 0.08428, 0.4038, 0.08821, 0.4086, 0.1151, 0.3534, 0.1154, 0.07754, 0.1172, 0.1327, 0.1168, 0.1407, 0.1646, 0.08595, 0.1695, 0.1327, 0.1168, 0.1879, 0.1164, 0.1955, 0.1598, 0.1407, 0.1646, 0.1879, 0.1164, 0.2431, 0.1161, 0.2502, 0.1551, 0.1955, 0.1598, 0.2431, 0.1161, 0.2983, 0.1157, 0.3048, 0.1504, 0.2502, 0.1551, 0.2983, 0.1157, 0.3534, 0.1154, 0.3594, 0.1458, 0.3048, 0.1504, 0.3534, 0.1154, 0.4086, 0.1151, 0.4139, 0.1413, 0.3594, 0.1458, 0.08595, 0.1695, 0.1407, 0.1646, 0.1488, 0.2119, 0.09422, 0.2215, 0.1407, 0.1646, 0.1955, 0.1598, 0.2034, 0.2024, 0.1488, 0.2119, 0.1955, 0.1598, 0.2502, 0.1551, 0.2578, 0.1931, 0.2034, 0.2024, 0.2502, 0.1551, 0.3048, 0.1504, 0.312, 0.1841, 0.2578, 0.1931, 0.3048, 0.1504, 0.3594, 0.1458, 0.3662, 0.1752, 0.312, 0.1841, 0.3594, 0.1458, 0.4139, 0.1413, 0.4202, 0.1665, 0.3662, 0.1752, 0.09422, 0.2215, 0.1488, 0.2119, 0.1573, 0.2583, 0.1024, 0.2729, 0.1488, 0.2119, 0.2034, 0.2024, 0.2118, 0.2439, 0.1573, 0.2583, 0.2034, 0.2024, 0.2578, 0.1931, 0.2661, 0.23, 0.2118, 0.2439, 0.2578, 0.1931, 0.312, 0.1841, 0.3201, 0.2165, 0.2661, 0.23, 0.312, 0.1841, 0.3662, 0.1752, 0.3739, 0.2033, 0.3201, 0.2165, 0.3662, 0.1752, 0.4202, 0.1665, 0.4276, 0.1903, 0.3739, 0.2033, 0.1024, 0.2729, 0.1573, 0.2583, 0.1669, 0.3029, 0.1111, 0.3233, 0.1573, 0.2583, 0.2118, 0.2439, 0.2217, 0.2836, 0.1669, 0.3029, 0.2118, 0.2439, 0.2661, 0.23, 0.2756, 0.2652, 0.2217, 0.2836, 0.2661, 0.23, 0.3201, 0.2165, 0.3291, 0.2475, 0.2756, 0.2652, 0.3201, 0.2165, 0.3739, 0.2033, 0.3826, 0.2302, 0.3291, 0.2475, 0.3739, 0.2033, 0.4276, 0.1903, 0.4362, 0.2128, 0.3826, 0.2302, 0.1111, 0.3233, 0.1669, 0.3029, 0.1792, 0.3447, 0.1217, 0.3716, 0.1669, 0.3029, 0.2217, 0.2836, 0.2338, 0.3205, 0.1792, 0.3447, 0.2217, 0.2836, 0.2756, 0.2652, 0.2867, 0.2983, 0.2338, 0.3205, 0.2756, 0.2652, 0.3291, 0.2475, 0.339, 0.2772, 0.2867, 0.2983, 0.3291, 0.2475, 0.3826, 0.2302, 0.3917, 0.2562, 0.339, 0.2772, 0.3826, 0.2302, 0.4362, 0.2128, 0.4455, 0.2343, 0.3917, 0.2562, 0.004037, 0.003962, 0.0605, 0.0121, 0.06904, 0.0647, 0.01325, 0.0608, 0.0605, 0.0121, 0.117, 0.02024, 0.1248, 0.06862, 0.06904, 0.0647, 0.117, 0.02024, 0.1734, 0.02839, 0.1806, 0.07253, 0.1248, 0.06862, 0.1734, 0.02839, 0.2299, 0.03653, 0.2364, 0.07644, 0.1806, 0.07253, 0.2299, 0.03653, 0.2864, 0.04467, 0.2922, 0.08036, 0.2364, 0.07644, 0.2864, 0.04467, 0.3428, 0.05281, 0.348, 0.08428, 0.2922, 0.08036, 0.3428, 0.05281, 0.3993, 0.06095, 0.4038, 0.08821, 0.348, 0.08428, 0.3993, 0.06095, 0.4558, 0.06909, 0.4596, 0.09213, 0.4038, 0.08821, 0.4038, 0.08821, 0.4596, 0.09213, 0.4637, 0.1148, 0.4086, 0.1151, 0.4086, 0.1151, 0.4637, 0.1148, 0.4685, 0.1368, 0.4139, 0.1413, 0.4139, 0.1413, 0.4685, 0.1368, 0.4742, 0.1578, 0.4202, 0.1665, 0.4202, 0.1665, 0.4742, 0.1578, 0.4813, 0.1774, 0.4276, 0.1903, 0.4276, 0.1903, 0.4813, 0.1774, 0.49, 0.1953, 0.4362, 0.2128, 0.4362, 0.2128, 0.49, 0.1953, 0.5007, 0.2111, 0.4455, 0.2343, 0.4455, 0.2343, 0.5007, 0.2111, 0.5136, 0.2245, 0.4524, 0.2584, 0.3917, 0.2562, 0.4455, 0.2343, 0.4524, 0.2584, 0.4002, 0.2828, 0.339, 0.2772, 0.3917, 0.2562, 0.4002, 0.2828, 0.3497, 0.3057, 0.2867, 0.2983, 0.339, 0.2772, 0.3497, 0.3057, 0.2997, 0.3289, 0.2338, 0.3205, 0.2867, 0.2983, 0.2997, 0.3289, 0.2493, 0.3537, 0.1792, 0.3447, 0.2338, 0.3205, 0.2493, 0.3537, 0.1972, 0.3814, 0.1217, 0.3716, 0.1792, 0.3447, 0.1972, 0.3814, 0.141, 0.4138, 0.06114, 0.4008, 0.1217, 0.3716, 0.141, 0.4138, 0.06667, 0.4571, 0.0547, 0.3443, 0.1111, 0.3233, 0.1217, 0.3716, 0.06114, 0.4008, 0.04746, 0.2878, 0.1024, 0.2729, 0.1111, 0.3233, 0.0547, 0.3443, 0.03957, 0.2311, 0.09422, 0.2215, 0.1024, 0.2729, 0.04746, 0.2878, 0.03115, 0.1744, 0.08595, 0.1695, 0.09422, 0.2215, 0.03957, 0.2311, 0.02233, 0.1176, 0.07754, 0.1172, 0.08595, 0.1695, 0.03115, 0.1744, 0.01325, 0.0608, 0.06904, 0.0647, 0.07754, 0.1172, 0.02233, 0.1176, 0.484, 0.4335, 0.4653, 0.4467, 0.4527, 0.4291, 0.4754, 0.4162, 0.4653, 0.4467, 0.4456, 0.463, 0.4297, 0.445, 0.4527, 0.4291, 0.4456, 0.463, 0.4254, 0.4814, 0.4068, 0.4635, 0.4297, 0.445, 0.4254, 0.4814, 0.4055, 0.5013, 0.3848, 0.4841, 0.4068, 0.4635, 0.4055, 0.5013, 0.3871, 0.522, 0.3648, 0.5066, 0.3848, 0.4841, 0.3871, 0.522, 0.3718, 0.5432, 0.3485, 0.5311, 0.3648, 0.5066, 0.4754, 0.4162, 0.4527, 0.4291, 0.4412, 0.4097, 0.4677, 0.3964, 0.4527, 0.4291, 0.4297, 0.445, 0.4144, 0.4261, 0.4412, 0.4097, 0.4297, 0.445, 0.4068, 0.4635, 0.388, 0.4453, 0.4144, 0.4261, 0.4068, 0.4635, 0.3848, 0.4841, 0.3629, 0.4669, 0.388, 0.4453, 0.3848, 0.4841, 0.3648, 0.5066, 0.3402, 0.4912, 0.3629, 0.4669, 0.3648, 0.5066, 0.3485, 0.5311, 0.3213, 0.5183, 0.3402, 0.4912, 0.4677, 0.3964, 0.4412, 0.4097, 0.4308, 0.3882, 0.461, 0.3742, 0.4412, 0.4097, 0.4144, 0.4261, 0.3999, 0.4056, 0.4308, 0.3882, 0.4144, 0.4261, 0.388, 0.4453, 0.3692, 0.426, 0.3999, 0.4056, 0.388, 0.4453, 0.3629, 0.4669, 0.3398, 0.449, 0.3692, 0.426, 0.3629, 0.4669, 0.3402, 0.4912, 0.3131, 0.4749, 0.3398, 0.449, 0.3402, 0.4912, 0.3213, 0.5183, 0.2906, 0.5041, 0.3131, 0.4749, 0.461, 0.3742, 0.4308, 0.3882, 0.4216, 0.3645, 0.4559, 0.3492, 0.4308, 0.3882, 0.3999, 0.4056, 0.3861, 0.3833, 0.4216, 0.3645, 0.3999, 0.4056, 0.3692, 0.426, 0.3504, 0.405, 0.3861, 0.3833, 0.3692, 0.426, 0.3398, 0.449, 0.3157, 0.4294, 0.3504, 0.405, 0.3398, 0.449, 0.3131, 0.4749, 0.2838, 0.4569, 0.3157, 0.4294, 0.3131, 0.4749, 0.2906, 0.5041, 0.2565, 0.4878, 0.2838, 0.4569, 0.4559, 0.3492, 0.4216, 0.3645, 0.4138, 0.3385, 0.453, 0.3211, 0.4216, 0.3645, 0.3861, 0.3833, 0.3731, 0.359, 0.4138, 0.3385, 0.3861, 0.3833, 0.3504, 0.405, 0.3321, 0.382, 0.3731, 0.359, 0.3504, 0.405, 0.3157, 0.4294, 0.2917, 0.4075, 0.3321, 0.382, 0.3157, 0.4294, 0.2838, 0.4569, 0.2532, 0.4361, 0.2917, 0.4075, 0.2838, 0.4569, 0.2565, 0.4878, 0.2186, 0.4686, 0.2532, 0.4361, 0.453, 0.3211, 0.4138, 0.3385, 0.4071, 0.3107, 0.4529, 0.2896, 0.4138, 0.3385, 0.3731, 0.359, 0.361, 0.3331, 0.4071, 0.3107, 0.3731, 0.359, 0.3321, 0.382, 0.315, 0.3568, 0.361, 0.3331, 0.3321, 0.382, 0.2917, 0.4075, 0.2691, 0.3826, 0.315, 0.3568, 0.2917, 0.4075, 0.2532, 0.4361, 0.223, 0.4115, 0.2691, 0.3826, 0.2532, 0.4361, 0.2186, 0.4686, 0.1777, 0.4451, 0.223, 0.4115, 0.5045, 0.4376, 0.4943, 0.4478, 0.484, 0.4335, 0.5017, 0.4249, 0.4943, 0.4478, 0.4794, 0.4628, 0.4653, 0.4467, 0.484, 0.4335, 0.4794, 0.4628, 0.4622, 0.4803, 0.4456, 0.463, 0.4653, 0.4467, 0.4622, 0.4803, 0.4438, 0.4995, 0.4254, 0.4814, 0.4456, 0.463, 0.4438, 0.4995, 0.4251, 0.5195, 0.4055, 0.5013, 0.4254, 0.4814, 0.4251, 0.5195, 0.407, 0.5392, 0.3871, 0.522, 0.4055, 0.5013, 0.407, 0.5392, 0.3907, 0.5571, 0.3718, 0.5432, 0.3871, 0.522, 0.3907, 0.5571, 0.3792, 0.5701, 0.3622, 0.5655, 0.3718, 0.5432, 0.3718, 0.5432, 0.3622, 0.5655, 0.3374, 0.5581, 0.3485, 0.5311, 0.3485, 0.5311, 0.3374, 0.5581, 0.3079, 0.5485, 0.3213, 0.5183, 0.3213, 0.5183, 0.3079, 0.5485, 0.2741, 0.5367, 0.2906, 0.5041, 0.2906, 0.5041, 0.2741, 0.5367, 0.2359, 0.5227, 0.2565, 0.4878, 0.2565, 0.4878, 0.2359, 0.5227, 0.1924, 0.5058, 0.2186, 0.4686, 0.2186, 0.4686, 0.1924, 0.5058, 0.1412, 0.4849, 0.1777, 0.4451, 0.1777, 0.4451, 0.1412, 0.4849, 0.06667, 0.4571, 0.141, 0.4138, 0.223, 0.4115, 0.1777, 0.4451, 0.141, 0.4138, 0.1972, 0.3814, 0.2691, 0.3826, 0.223, 0.4115, 0.1972, 0.3814, 0.2493, 0.3537, 0.315, 0.3568, 0.2691, 0.3826, 0.2493, 0.3537, 0.2997, 0.3289, 0.361, 0.3331, 0.315, 0.3568, 0.2997, 0.3289, 0.3497, 0.3057, 0.4071, 0.3107, 0.361, 0.3331, 0.3497, 0.3057, 0.4002, 0.2828, 0.4529, 0.2896, 0.4071, 0.3107, 0.4002, 0.2828, 0.4524, 0.2584, 0.4936, 0.2739, 0.4529, 0.2896, 0.4524, 0.2584, 0.5136, 0.2245, 0.4882, 0.3087, 0.453, 0.3211, 0.4529, 0.2896, 0.4936, 0.2739, 0.4876, 0.3381, 0.4559, 0.3492, 0.453, 0.3211, 0.4882, 0.3087, 0.4898, 0.3639, 0.461, 0.3742, 0.4559, 0.3492, 0.4876, 0.3381, 0.4934, 0.3868, 0.4677, 0.3964, 0.461, 0.3742, 0.4898, 0.3639, 0.4977, 0.4072, 0.4754, 0.4162, 0.4677, 0.3964, 0.4934, 0.3868, 0.5017, 0.4249, 0.484, 0.4335, 0.4754, 0.4162, 0.4977, 0.4072])
me_cube.materials.append(mat_egg)
me_cube.use_remesh_preserve_volume = False
me_cube.use_remesh_preserve_attributes = False
me_cube.use_mirror_vertex_groups = False
me_cube.update()
me_cube_001 = bpy.data.meshes.new('Cube.001')
me_cube_001.from_pydata([(0.4772, 0.4772, -0.07652), (0.4772, -0.4772, -0.07652), (-0.4772, -0.4772, -0.07652), (-0.4772, 0.4772, -0.07652), (0.1939, 0.1939, 0.7801), (0.1939, -0.1939, 0.7801), (-0.1939, -0.1939, 0.7801), (-0.1939, 0.1939, 0.7801)], [], [(0, 1, 2, 3), (4, 7, 6, 5), (0, 4, 5, 1), (1, 5, 6, 2), (2, 6, 7, 3), (4, 0, 3, 7)])
me_cube_001.polygons.foreach_set('use_smooth', [True] * 6)
_uv = me_cube_001.uv_layers.new(name='UVMap')
_uv.uv.foreach_set('vector', [0.3709, 0.5482, 0.5299, 0.8977, 0.08436, 0.9042, 0.07791, 0.4587, 0.5215, 0.4263, 0.4858, 0.2539, 0.6828, 0.2625, 0.6742, 0.4595, 0.3709, 0.5482, 0.5215, 0.4263, 0.6742, 0.4595, 0.5299, 0.8977, 0.5299, 0.8977, 0.6742, 0.4595, 0.8634, 0.4621, 0.9955, 0.9042, 0.004037, 0.003962, 0.4558, 0.06909, 0.4858, 0.2539, 0.07791, 0.4587, 0.5215, 0.4263, 0.3709, 0.5482, 0.07791, 0.4587, 0.4858, 0.2539])
me_cube_001.materials.append(mat_egg)
me_cube_001.use_remesh_preserve_volume = False
me_cube_001.use_remesh_preserve_attributes = False
me_cube_001.use_mirror_vertex_groups = False
me_cube_001.update()
arm_armature = bpy.data.armatures.new('Armature')  # bones are not reproduced

# ---- objects
ob_egg = bpy.data.objects.new('Egg', me_cube)
ob_armature = bpy.data.objects.new('Armature', arm_armature)
ob_egghitbox = bpy.data.objects.new('EggHitbox', me_cube_001)

# ---- transforms, parenting, visibility, modifiers, constraints
ob_egg.parent = ob_armature
ob_egg.location = (0.0, 0.0, 0.0)
ob_egg.lock_rotations_4d = False
ob_egg.empty_display_type = 'ARROWS'
ob_egg.lineart.crease_threshold = 0.0
_vg = ob_egg.vertex_groups.new(name='Bone')
_vg.add([0, 1, 2, 3, 4, 5, 6, 7, 8, 9, 10, 11, 12, 13, 14, 15, 16, 17, 18, 19, 20, 21, 22, 23, 24, 25, 26, 27, 28, 29, 30, 31, 32, 33, 34, 35, 36, 37, 38, 39, 40, 41, 42, 43, 44, 45, 46, 47, 48, 49, 50, 51, 52, 53, 54, 55, 56, 57, 58, 59, 60, 61, 62, 63, 64, 65, 66, 67, 68, 69, 70, 71, 72, 73, 74, 75, 76, 77, 78, 79, 80, 81, 82, 83, 84, 85, 86, 87, 88, 89, 90, 91, 92, 93, 94, 95, 96, 97, 98, 99, 100, 101, 102, 103, 104, 105, 106, 107, 108, 109, 110, 111, 112, 113, 114, 115, 116, 117, 118, 119, 120, 121, 122, 123, 124, 125, 126, 127, 128, 129, 130, 131, 132, 133, 134, 135, 136, 137, 138, 139, 140, 141, 142, 143, 144, 145, 146, 147, 148, 149, 150, 151, 152, 153, 154, 155, 156, 157, 158, 159, 160, 161, 162, 163, 164, 165, 166, 167, 168, 169, 170, 171, 172, 173, 174, 175, 176, 177, 178, 179, 180, 181, 182, 183, 184, 185, 186, 187, 188, 189, 190, 191, 192, 193, 194, 195, 196, 197, 198, 199, 200, 201, 202, 203, 204, 205, 206, 207, 208, 209, 210, 211, 212, 213, 214, 215, 216, 217, 218, 219, 220, 221, 222, 223, 224, 225, 226, 227, 228, 229, 230, 231, 232, 233, 234, 235, 236, 237, 238, 239, 240, 241, 242, 243, 244, 245, 246, 247, 248, 249, 250, 251, 252, 253, 254, 255, 256, 257, 258, 259, 260, 261, 262, 263, 264, 265, 266, 267, 268, 269, 270, 271, 272, 273, 274, 275, 276, 277, 278, 279, 280, 281, 282, 283, 284, 285, 286, 287, 288, 289, 290, 291, 292, 293, 294, 295, 296, 297, 298, 299, 300, 301, 302, 303, 304, 305, 306, 307, 308, 309, 310, 311, 312, 313, 314, 315, 316, 317, 318, 319, 320, 321, 322, 323, 324, 325, 326, 327, 328, 329, 330, 331, 332, 333, 334, 335, 336, 337, 338, 339, 340, 341, 342, 343, 344, 345, 346, 347, 348, 349, 350, 351, 352, 353, 354, 355, 356, 357, 358, 359, 360, 361, 362, 363, 364, 365, 366, 367, 368, 369, 370, 371, 372, 373, 374, 375, 376, 377, 378, 379, 380, 381, 382, 383, 384, 385], 1.0, 'REPLACE')
_m = ob_egg.modifiers.new('Armature', 'ARMATURE')
_m.object = ob_armature
ob_armature.location = (0.0, 0.0, 0.0)
ob_armature.lineart.crease_threshold = 0.0
ob_egghitbox.parent = ob_armature
ob_egghitbox.location = (0.0, 0.0, 0.0)
ob_egghitbox.lock_rotations_4d = False
ob_egghitbox.empty_display_type = 'ARROWS'
ob_egghitbox.lineart.crease_threshold = 0.0
_vg = ob_egghitbox.vertex_groups.new(name='Bone')
_vg.add([0, 1, 2, 3, 4, 5, 6, 7], 1.0, 'REPLACE')
_m = ob_egghitbox.modifiers.new('Armature', 'ARMATURE')
_m.object = ob_armature
_m = ob_egghitbox.modifiers.new('Subsurf', 'SUBSURF')
_m.uv_smooth = 'PRESERVE_CORNERS'
_m.render_levels = 3
_m.show_only_control_edges = False

# ---- collection membership
col_collection_1.objects.link(ob_egg)
col_collection_1.objects.link(ob_armature)
col_collection_1.objects.link(ob_egghitbox)

# ---- scene / render settings (as saved in the file)
scene.frame_start = 1; scene.frame_end = 250; scene.frame_set(1)
scene.render.engine = 'BLENDER_EEVEE_NEXT'
scene.render.resolution_percentage = 50
scene.render.dither_intensity = 0.0
scene.cycles.use_denoising = False
scene.cycles.samples = 128
scene.cycles.sampling_pattern = 'TABULATED_SOBOL'
scene.cycles.use_adaptive_sampling = False
scene.cycles.use_light_tree = False
scene.cycles.blur_glossy = 0.0
scene.cycles.sample_clamp_indirect = 0.0
scene.view_settings.view_transform = 'Standard'
bpy.context.view_layer.update()

# ---- added for rendering (the .blend has no active camera and no usable light): camera, sun
cam_auto = bpy.data.cameras.new('AutoCamera')
cam_auto.lens = 50.0
cam_auto.sensor_width = 36.0
cam_auto.clip_end = 1000.0
ob_auto_camera = bpy.data.objects.new('AutoCamera', cam_auto)
scene.collection.objects.link(ob_auto_camera)
ob_auto_camera.location = (1.47912, -1.77494, 1.53506)
ob_auto_camera.rotation_euler = (1.09748, -7.21219e-08, 0.694738)
scene.camera = ob_auto_camera
light_auto_sun = bpy.data.lights.new('AutoSun', 'SUN')
light_auto_sun.energy = 3.0
light_auto_sun.angle = 0.0523599
ob_auto_sun = bpy.data.objects.new('AutoSun', light_auto_sun)
scene.collection.objects.link(ob_auto_sun)
ob_auto_sun.rotation_euler = (0.872665, 0.174533, 0.523599)
bpy.context.view_layer.update()
